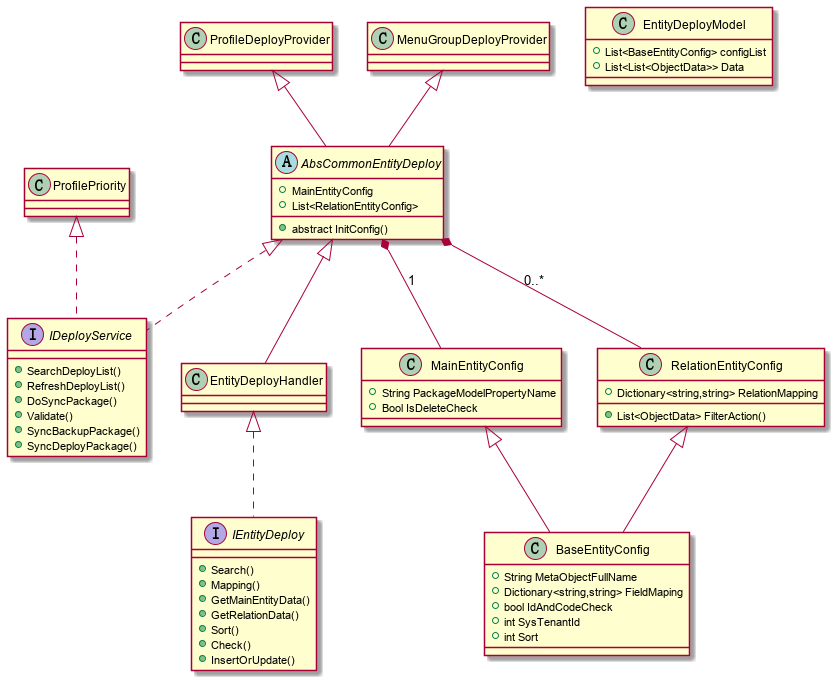

The diagram above was rendered by PlantUML. Its source (embedded in the PNG):
@startuml MultiDeploy


AbsCommonEntityDeploy<|..IDeployService
AbsCommonEntityDeploy<|--EntityDeployHandler

MainEntityConfig<|--BaseEntityConfig
RelationEntityConfig<|--BaseEntityConfig


AbsCommonEntityDeploy*--MainEntityConfig:1
AbsCommonEntityDeploy*-- RelationEntityConfig:0..*




ProfilePriority<|..IDeployService
ProfileDeployProvider<|--AbsCommonEntityDeploy
MenuGroupDeployProvider<|--AbsCommonEntityDeploy



EntityDeployHandler<|..IEntityDeploy



abstract Class AbsCommonEntityDeploy{
+MainEntityConfig
+List<RelationEntityConfig>
+abstract InitConfig()

}

Class EntityDeployModel{
+List<BaseEntityConfig> configList
+List<List<ObjectData>> Data
}



Class BaseEntityConfig{
+String MetaObjectFullName
+Dictionary<string,string> FieldMaping
+bool IdAndCodeCheck
+int SysTenantId
+int Sort

}


Class RelationEntityConfig{
+Dictionary<string,string> RelationMapping
+List<ObjectData> FilterAction()
}


Class MainEntityConfig{
+String PackageModelPropertyName
+Bool IsDeleteCheck
}

Class ProfileDeployProvider{
}
Class MenuGroupDeployProvider{
}
Class ProfilePriority{}

Class EntityDeployHandler{

}
Interface IEntityDeploy{
+Search()
+Mapping()
+GetMainEntityData()
+GetRelationData()
+Sort()
+Check()
+InsertOrUpdate()
}


Interface IDeployService{
+SearchDeployList()
+RefreshDeployList()
+DoSyncPackage()
+Validate()
+SyncBackupPackage()
+SyncDeployPackage()
}
@enduml